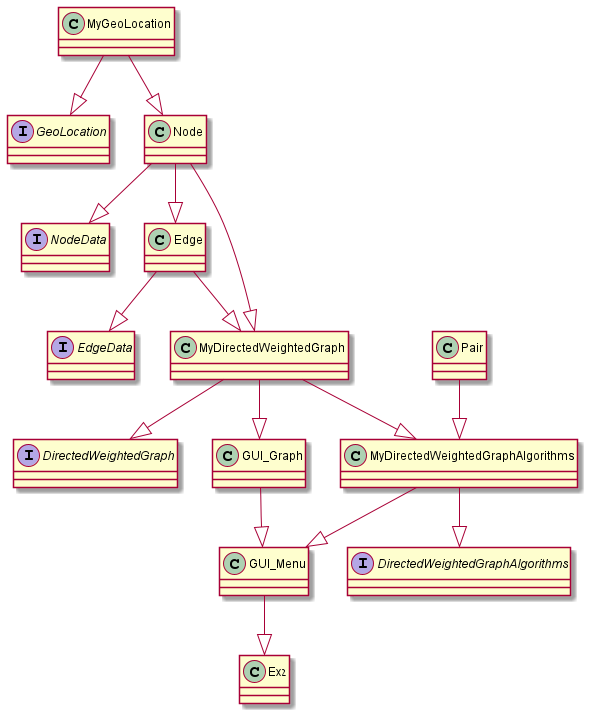

The diagram above was rendered by PlantUML. Its source (embedded in the PNG):
@startuml

'https://plantuml.com/sequence-diagram

interface GeoLocation
{

}

class MyGeoLocation
{

}

interface NodeData
{

}

class Node
{

}

interface EdgeData
{

}

class Edge
{

}

interface DirectedWeightedGraph
{

}

class MyDirectedWeightedGraph
{

}

class Pair
{

}

interface DirectedWeightedGraphAlgorithms
{


}

class MyDirectedWeightedGraphAlgorithms
{


}

class GUI_Graph
{


}

class GUI_Menu
{

}

class Ex2
{

}

MyGeoLocation --|> GeoLocation
MyGeoLocation --|> Node
Node --|> NodeData
Node --|> Edge
Node --|> MyDirectedWeightedGraph
Edge --|> EdgeData
Edge --|> MyDirectedWeightedGraph
MyDirectedWeightedGraph --|> DirectedWeightedGraph
MyDirectedWeightedGraph --|> MyDirectedWeightedGraphAlgorithms
MyDirectedWeightedGraph --|> GUI_Graph
Pair --|> MyDirectedWeightedGraphAlgorithms
MyDirectedWeightedGraphAlgorithms --|> DirectedWeightedGraphAlgorithms
MyDirectedWeightedGraphAlgorithms --|> GUI_Menu
GUI_Graph --|> GUI_Menu
GUI_Menu --|> Ex2

@enduml